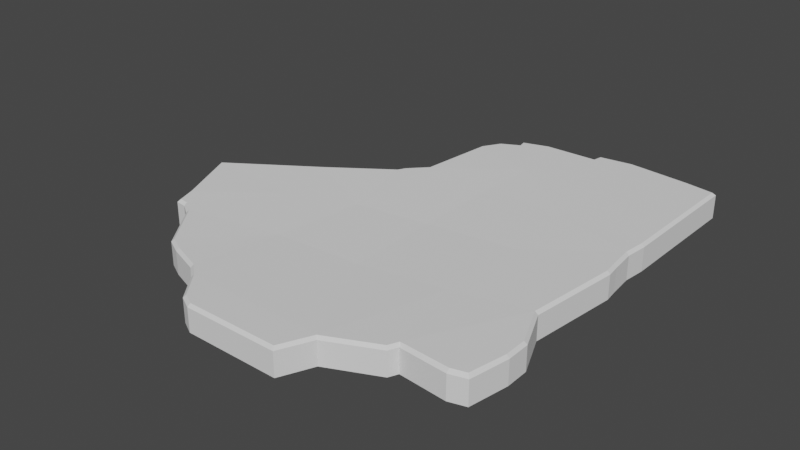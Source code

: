 # Source: FlootDmg02.blend  (saved by Blender 3.1.7; exported with 4.5.12 LTS)
import bpy
from mathutils import Matrix  # noqa: F401  (used for matrix-valued properties, if any)

bpy.ops.wm.read_factory_settings(use_empty=True)
scene = bpy.context.scene
scene.name = 'Scene'

# ---- materials (node trees are filled in below, after node groups)
mat_mi_env_nature_cave_cavefloor = bpy.data.materials.new('MI_ENV_NATURE_Cave_CaveFloor')
mat_mi_env_nature_cave_cavefloor.use_transparent_shadow = False

# ---- material node trees

# ---- world
world_world = bpy.data.worlds.new('World'); scene.world = world_world
world_world.use_nodes = True; world_world.node_tree.nodes.clear()
_N = world_world.node_tree.nodes; _L = world_world.node_tree.links
n0 = _N.new('ShaderNodeOutputWorld'); n0.name = 'World Output'; n0.location = (300, 300)
n1 = _N.new('ShaderNodeBackground'); n1.name = 'Background'; n1.location = (10, 300)
n1.inputs[0].default_value = (0.05088, 0.05088, 0.05088, 1.0)
_L.new(n1.outputs[0], n0.inputs[0])
n0.is_active_output = True
world_world.color = (0.05088, 0.05088, 0.05088)
world_world.use_sun_shadow = False
world_world.sun_shadow_jitter_overblur = 0.0

# ---- meshes
me_sm_env_nature_cave_floor_dmg_02_md_001 = bpy.data.meshes.new('SM_ENV_NATURE_Cave_Floor_Dmg_02.md.001')
me_sm_env_nature_cave_floor_dmg_02_md_001.from_pydata([(2.258, 0.4356, -0.1089), (2.278, 0.2862, 0.159), (2.278, 0.2862, -0.1089), (2.161, -0.7307, -0.1089), (2.258, 0.4356, 0.159), (2.23, 0.7148, -0.1089), (2.161, -0.7307, 0.159), (2.245, 0.2867, 0.1911), (2.23, 0.7148, 0.159), (2.226, 0.4329, 0.1911), (2.352, -1.177, 0.159), (2.352, -1.177, -0.1089), (2.355, -1.44, -0.1089), (2.128, -0.7352, 0.1909), (2.32, -1.184, 0.1911), (2.355, -1.44, 0.159), (2.276, -1.88, 0.159), (2.276, -1.88, -0.1089), (2.323, -1.44, 0.1911), (2.089, -1.932, 0.159), (2.089, -1.932, -0.1089), (2.243, -1.848, 0.1911), (2.086, -1.891, 0.1911), (1.559, -1.881, 0.1567), (1.559, -1.881, -0.1089), (1.513, -1.983, -0.1089), (1.539, -1.847, 0.1879), (1.513, -1.983, 0.157), (1.489, -1.958, 0.1884), (0.9582, -2.233, 0.1542), (0.9582, -2.233, -0.1095), (0.8012, -2.588, -0.1089), (0.9338, -2.209, 0.1851), (1.308, -0.9102, 0.1749), (0.8012, -2.588, 0.1574), (1.329, 0.106, 0.1759), (0.7803, -2.555, 0.1887), (-0.2753, -2.576, 0.1532), (-0.2753, -2.576, -0.1099), (-0.2672, -2.544, 0.1843), (-0.4307, -2.494, 0.1524), (-0.4307, -2.494, -0.1102), (-0.4097, -2.469, 0.1833), (-0.6617, -2.203, 0.1478), (-0.6617, -2.203, -0.114), (-0.6384, -2.181, 0.1788), (-0.8091, -2.081, 0.1444), (-0.8091, -2.081, -0.1156), (-1.166, -1.955, -0.1155), (0.3532, -1.04, 0.1532), (-0.7927, -2.053, 0.175), (0.3402, 0.02001, 0.1532), (-0.6419, -1.097, 0.1532), (-0.5023, -0.09987, 0.1532), (-1.153, -1.925, 0.1752), (-1.166, -1.955, 0.1446), (-1.347, -1.862, -0.1147), (-1.326, -1.837, 0.1764), (-1.347, -1.862, 0.1457), (-1.72, -1.355, -0.1133), (-1.72, -1.355, 0.1479), (-1.855, -1.267, -0.1121), (-1.698, -1.331, 0.1787), (-1.855, -1.267, 0.1508), (-1.976, -1.254, -0.1107), (-1.176, -0.3832, 0.1671), (-1.844, -1.236, 0.1821), (-1.976, -1.254, 0.1535), (-2.043, -1.033, -0.1091), (-1.951, -1.224, 0.185), (-2.043, -1.033, 0.1568), (-2.355, -0.3179, -0.1089), (-2.013, -1.022, 0.1885), (-2.355, -0.3179, 0.159), (-1.427, 0.3392, -0.1156), (-2.315, -0.3291, 0.1911), (-1.401, 0.358, 0.1446), (-0.7334, 0.8306, -0.117), (-1.376, 0.3359, 0.1753), (-0.7334, 0.8306, 0.143), (-0.6837, 0.9106, -0.1162), (-0.7097, 0.8079, 0.1738), (-0.6837, 0.9106, 0.1451), (-0.5948, 0.9953, -0.1143), (-0.6587, 0.8899, 0.1762), (-0.5948, 0.9953, 0.1475), (-0.4931, 1.091, -0.1125), (-0.5729, 0.9719, 0.1785), (-0.4931, 1.091, 0.1502), (-0.3828, 1.92, -0.1089), (-0.4629, 1.075, 0.1816), (-0.3828, 1.92, 0.159), (-0.2564, 2.129, -0.1089), (-0.3519, 1.909, 0.1911), (0.3674, 1.021, 0.1761), (-0.2564, 2.129, 0.159), (-0.06322, 2.229, -0.1089), (-0.2337, 2.104, 0.1911), (-0.06322, 2.229, 0.159), (-0.08497, 2.32, -0.1089), (0.4078, 1.672, 0.1907), (-0.02614, 2.212, 0.1911), (-0.08497, 2.32, 0.159), (-0.04676, 2.298, 0.1911), (0.2285, 2.418, 0.159), (0.2285, 2.418, -0.1089), (0.8106, 2.433, -0.1089), (0.2338, 2.386, 0.1911), (0.8106, 2.433, 0.159), (0.83, 2.532, -0.1089), (0.8372, 2.401, 0.1911), (0.83, 2.532, 0.159), (0.8572, 2.504, 0.1911), (1.225, 2.588, 0.159), (1.225, 2.588, -0.1089), (1.535, 2.56, -0.1089), (1.225, 2.555, 0.1911), (1.541, 2.559, 0.159), (1.928, 2.524, -0.1089), (1.548, 2.357, 0.1911), (1.547, 2.526, 0.1911), (1.928, 2.524, 0.159), (2.272, 2.475, 0.159), (2.272, 2.475, -0.1089), (1.923, 2.492, 0.1911), (2.239, 2.447, 0.1911), (2.27, 2.307, 0.159), (2.27, 2.307, -0.1089), (2.238, 2.311, 0.1911), (2.264, 1.726, 0.159), (2.264, 1.726, -0.1089), (2.232, 1.727, 0.1911), (1.377, 1.7, 0.1911), (2.225, 0.9638, 0.1911), (2.257, 0.9614, 0.159), (2.257, 0.9614, -0.1089), (1.316, 0.9913, 0.1868), (2.198, 0.7156, 0.1911)], [], [(0, 1, 2), (1, 3, 2), (1, 0, 4), (5, 4, 0), (1, 6, 3), (7, 1, 4), (7, 6, 1), (4, 5, 8), (9, 7, 4), (9, 4, 8), (10, 3, 6), (3, 10, 11), (10, 12, 11), (6, 7, 13), (10, 6, 14), (13, 14, 6), (10, 15, 12), (14, 15, 10), (16, 12, 15), (12, 16, 17), (15, 14, 18), (19, 17, 16), (17, 19, 20), (15, 21, 16), (21, 19, 16), (18, 21, 15), (19, 21, 22), (21, 18, 22), (23, 20, 19), (22, 23, 19), (20, 23, 24), (23, 25, 24), (26, 22, 18), (23, 22, 26), (14, 26, 18), (13, 26, 14), (27, 25, 23), (28, 23, 26), (23, 28, 27), (29, 25, 27), (28, 29, 27), (25, 29, 30), (29, 31, 30), (26, 32, 28), (29, 28, 32), (33, 26, 13), (33, 32, 26), (29, 34, 31), (13, 35, 33), (35, 13, 7), (35, 7, 9), (34, 29, 36), (32, 36, 29), (37, 31, 34), (36, 37, 34), (31, 37, 38), (37, 36, 39), (32, 39, 36), (40, 38, 37), (39, 40, 37), (38, 40, 41), (40, 39, 42), (43, 41, 40), (42, 43, 40), (41, 43, 44), (39, 45, 42), (43, 42, 45), (32, 45, 39), (46, 44, 43), (45, 46, 43), (44, 46, 47), (46, 48, 47), (49, 45, 32), (32, 33, 49), (46, 45, 50), (33, 51, 49), (51, 33, 35), (52, 45, 49), (45, 52, 50), (51, 53, 49), (53, 52, 49), (50, 54, 46), (50, 52, 54), (46, 55, 48), (55, 46, 54), (55, 56, 48), (54, 57, 55), (54, 52, 57), (55, 58, 56), (57, 58, 55), (58, 59, 56), (58, 60, 59), (57, 60, 58), (60, 61, 59), (57, 52, 62), (60, 57, 62), (63, 61, 60), (62, 63, 60), (63, 64, 61), (52, 65, 62), (65, 52, 53), (63, 62, 66), (62, 65, 66), (67, 64, 63), (67, 68, 64), (66, 69, 63), (67, 63, 69), (67, 70, 68), (69, 70, 67), (70, 71, 68), (66, 72, 69), (70, 69, 72), (65, 72, 66), (70, 73, 71), (73, 74, 71), (75, 70, 72), (73, 70, 75), (72, 65, 75), (74, 73, 76), (75, 76, 73), (76, 77, 74), (75, 65, 78), (76, 75, 78), (53, 78, 65), (76, 79, 77), (78, 79, 76), (79, 80, 77), (78, 53, 81), (79, 78, 81), (82, 80, 79), (82, 83, 80), (81, 84, 79), (82, 79, 84), (53, 84, 81), (85, 83, 82), (84, 85, 82), (85, 86, 83), (87, 84, 53), (85, 84, 87), (88, 86, 85), (87, 88, 85), (88, 89, 86), (87, 53, 90), (88, 87, 90), (90, 53, 51), (88, 91, 89), (91, 92, 89), (90, 93, 88), (91, 88, 93), (94, 90, 51), (35, 94, 51), (91, 95, 92), (95, 96, 92), (95, 91, 97), (93, 97, 91), (95, 98, 96), (97, 98, 95), (98, 99, 96), (93, 100, 97), (90, 100, 93), (100, 90, 94), (98, 97, 101), (97, 100, 101), (102, 99, 98), (101, 103, 98), (102, 98, 103), (104, 99, 102), (103, 104, 102), (99, 104, 105), (104, 106, 105), (103, 101, 107), (104, 103, 107), (101, 100, 107), (104, 108, 106), (107, 108, 104), (108, 109, 106), (100, 110, 107), (108, 107, 110), (111, 109, 108), (111, 108, 112), (110, 112, 108), (113, 109, 111), (112, 113, 111), (109, 113, 114), (113, 115, 114), (113, 112, 116), (110, 116, 112), (115, 113, 117), (116, 117, 113), (117, 118, 115), (110, 119, 116), (117, 116, 120), (116, 119, 120), (117, 121, 118), (120, 121, 117), (122, 118, 121), (118, 122, 123), (121, 120, 124), (124, 120, 119), (122, 121, 125), (124, 125, 121), (122, 126, 123), (125, 126, 122), (126, 127, 123), (124, 128, 125), (126, 125, 128), (124, 119, 128), (129, 127, 126), (127, 129, 130), (128, 131, 126), (119, 131, 128), (129, 126, 131), (131, 119, 132), (110, 132, 119), (132, 110, 100), (131, 133, 129), (132, 133, 131), (134, 130, 129), (134, 129, 133), (130, 134, 135), (134, 5, 135), (134, 8, 5), (133, 8, 134), (100, 136, 132), (133, 132, 136), (136, 100, 94), (94, 35, 136), (8, 133, 137), (136, 137, 133), (137, 136, 35), (137, 9, 8), (137, 35, 9)])
_uv = me_sm_env_nature_cave_floor_dmg_02_md_001.uv_layers.new(name='UV_SINGLE')
_uv.uv.foreach_set('vector', [-0.2047, -0.4775, -0.2661, -0.4717, -0.2222, -0.5049, -0.2661, -0.4717, -0.3677, -0.6572, -0.2222, -0.5049, -0.2661, -0.4717, -0.2047, -0.4775, -0.2502, -0.4434, -0.1738, -0.4277, -0.2502, -0.4434, -0.2047, -0.4775, -0.2661, -0.4717, -0.4155, -0.627, -0.3677, -0.6572, -0.2771, -0.4629, -0.2661, -0.4717, -0.2502, -0.4434, -0.2771, -0.4629, -0.4155, -0.627, -0.2661, -0.4717, -0.2502, -0.4434, -0.1738, -0.4277, -0.2197, -0.3936, -0.2617, -0.4355, -0.2771, -0.4629, -0.2502, -0.4434, -0.2617, -0.4355, -0.2502, -0.4434, -0.2197, -0.3936, -0.4377, -0.7246, -0.3677, -0.6572, -0.4155, -0.627, -0.3677, -0.6572, -0.4377, -0.7246, -0.3896, -0.752, -0.4377, -0.7246, -0.4316, -0.8057, -0.3896, -0.752, -0.4155, -0.627, -0.2771, -0.4629, -0.428, -0.6191, -0.4377, -0.7246, -0.4155, -0.627, -0.45, -0.7178, -0.428, -0.6191, -0.45, -0.7178, -0.4155, -0.627, -0.4377, -0.7246, -0.4709, -0.7715, -0.4316, -0.8057, -0.45, -0.7178, -0.4709, -0.7715, -0.4377, -0.7246, -0.5459, -0.835, -0.4316, -0.8057, -0.4709, -0.7715, -0.4316, -0.8057, -0.5459, -0.835, -0.5415, -0.876, -0.4709, -0.7715, -0.45, -0.7178, -0.4824, -0.7627, -0.5908, -0.8193, -0.5415, -0.876, -0.5459, -0.835, -0.5415, -0.876, -0.5908, -0.8193, -0.6172, -0.8652, -0.4709, -0.7715, -0.5488, -0.8203, -0.5459, -0.835, -0.5488, -0.8203, -0.5908, -0.8193, -0.5459, -0.835, -0.4824, -0.7627, -0.5488, -0.8203, -0.4709, -0.7715, -0.5908, -0.8193, -0.5488, -0.8203, -0.5825, -0.8057, -0.5488, -0.8203, -0.4824, -0.7627, -0.5825, -0.8057, -0.6782, -0.7402, -0.6172, -0.8652, -0.5908, -0.8193, -0.5825, -0.8057, -0.6782, -0.7402, -0.5908, -0.8193, -0.6172, -0.8652, -0.6782, -0.7402, -0.7012, -0.791, -0.6782, -0.7402, -0.7124, -0.8008, -0.7012, -0.791, -0.6748, -0.7256, -0.5825, -0.8057, -0.4824, -0.7627, -0.6782, -0.7402, -0.5825, -0.8057, -0.6748, -0.7256, -0.45, -0.7178, -0.6748, -0.7256, -0.4824, -0.7627, -0.428, -0.6191, -0.6748, -0.7256, -0.45, -0.7178, -0.6982, -0.75, -0.7124, -0.8008, -0.6782, -0.7402, -0.6978, -0.7373, -0.6782, -0.7402, -0.6748, -0.7256, -0.6782, -0.7402, -0.6978, -0.7373, -0.6982, -0.75, -0.8252, -0.7207, -0.7124, -0.8008, -0.6982, -0.75, -0.6978, -0.7373, -0.8252, -0.7207, -0.6982, -0.75, -0.7124, -0.8008, -0.8252, -0.7207, -0.833, -0.7744, -0.8252, -0.7207, -0.9194, -0.8037, -0.833, -0.7744, -0.6748, -0.7256, -0.8276, -0.7051, -0.6978, -0.7373, -0.8252, -0.7207, -0.6978, -0.7373, -0.8276, -0.7051, -0.5972, -0.5371, -0.6748, -0.7256, -0.428, -0.6191, -0.5972, -0.5371, -0.8276, -0.7051, -0.6748, -0.7256, -0.8252, -0.7207, -0.8999, -0.7559, -0.9194, -0.8037, -0.428, -0.6191, -0.4648, -0.3691, -0.5972, -0.5371, -0.4648, -0.3691, -0.428, -0.6191, -0.2771, -0.4629, -0.4648, -0.3691, -0.2771, -0.4629, -0.2617, -0.4355, -0.8999, -0.7559, -0.8252, -0.7207, -0.8979, -0.7412, -0.8276, -0.7051, -0.8979, -0.7412, -0.8252, -0.7207, -1.097, -0.6064, -0.9194, -0.8037, -0.8999, -0.7559, -0.8979, -0.7412, -1.097, -0.6064, -0.8999, -0.7559, -0.9194, -0.8037, -1.097, -0.6064, -1.132, -0.6416, -1.097, -0.6064, -0.8979, -0.7412, -1.086, -0.5967, -0.8276, -0.7051, -1.086, -0.5967, -0.8979, -0.7412, -1.114, -0.5654, -1.132, -0.6416, -1.097, -0.6064, -1.086, -0.5967, -1.114, -0.5654, -1.097, -0.6064, -1.132, -0.6416, -1.114, -0.5654, -1.16, -0.5898, -1.114, -0.5654, -1.086, -0.5967, -1.102, -0.5635, -1.12, -0.4912, -1.16, -0.5898, -1.114, -0.5654, -1.102, -0.5635, -1.12, -0.4912, -1.114, -0.5654, -1.16, -0.5898, -1.12, -0.4912, -1.172, -0.5098, -1.086, -0.5967, -1.107, -0.4883, -1.102, -0.5635, -1.12, -0.4912, -1.102, -0.5635, -1.107, -0.4883, -0.8276, -0.7051, -1.107, -0.4883, -1.086, -0.5967, -1.132, -0.4521, -1.172, -0.5098, -1.12, -0.4912, -1.107, -0.4883, -1.132, -0.4521, -1.12, -0.4912, -1.172, -0.5098, -1.132, -0.4521, -1.184, -0.4707, -1.132, -0.4521, -1.229, -0.3994, -1.184, -0.4707, -0.7847, -0.4297, -1.107, -0.4883, -0.8276, -0.7051, -0.8276, -0.7051, -0.5972, -0.5371, -0.7847, -0.4297, -1.132, -0.4521, -1.107, -0.4883, -1.119, -0.4473, -0.5972, -0.5371, -0.6533, -0.25, -0.7847, -0.4297, -0.6533, -0.25, -0.5972, -0.5371, -0.4648, -0.3691, -0.9692, -0.3047, -1.107, -0.4883, -0.7847, -0.4297, -1.107, -0.4883, -0.9692, -0.3047, -1.119, -0.4473, -0.6533, -0.25, -0.8213, -0.1562, -0.7847, -0.4297, -0.8213, -0.1562, -0.9692, -0.3047, -0.7847, -0.4297, -1.119, -0.4473, -1.167, -0.373, -1.132, -0.4521, -1.119, -0.4473, -0.9692, -0.3047, -1.167, -0.373, -1.132, -0.4521, -1.179, -0.3799, -1.229, -0.3994, -1.179, -0.3799, -1.132, -0.4521, -1.167, -0.373, -1.179, -0.3799, -1.251, -0.3467, -1.229, -0.3994, -1.167, -0.373, -1.187, -0.334, -1.179, -0.3799, -1.167, -0.373, -0.9692, -0.3047, -1.187, -0.334, -1.179, -0.3799, -1.199, -0.332, -1.251, -0.3467, -1.187, -0.334, -1.199, -0.332, -1.179, -0.3799, -1.199, -0.332, -1.257, -0.2207, -1.251, -0.3467, -1.199, -0.332, -1.202, -0.209, -1.257, -0.2207, -1.187, -0.334, -1.202, -0.209, -1.199, -0.332, -1.202, -0.209, -1.269, -0.1797, -1.257, -0.2207, -1.187, -0.334, -0.9692, -0.3047, -1.188, -0.2051, -1.202, -0.209, -1.187, -0.334, -1.188, -0.2051, -1.214, -0.1719, -1.269, -0.1797, -1.202, -0.209, -1.188, -0.2051, -1.214, -0.1719, -1.202, -0.209, -1.214, -0.1719, -1.281, -0.1455, -1.269, -0.1797, -0.9692, -0.3047, -0.9766, -0.1133, -1.188, -0.2051, -0.9766, -0.1133, -0.9692, -0.3047, -0.8213, -0.1562, -1.214, -0.1719, -1.188, -0.2051, -1.201, -0.168, -1.188, -0.2051, -0.9766, -0.1133, -1.201, -0.168, -1.231, -0.1504, -1.281, -0.1455, -1.214, -0.1719, -1.231, -0.1504, -1.26, -0.07812, -1.281, -0.1455, -1.201, -0.168, -1.218, -0.1484, -1.214, -0.1719, -1.231, -0.1504, -1.214, -0.1719, -1.218, -0.1484, -1.231, -0.1504, -1.212, -0.1025, -1.26, -0.07812, -1.218, -0.1484, -1.212, -0.1025, -1.231, -0.1504, -1.212, -0.1025, -1.171, 0.1025, -1.26, -0.07812, -1.201, -0.168, -1.198, -0.1064, -1.218, -0.1484, -1.212, -0.1025, -1.218, -0.1484, -1.198, -0.1064, -0.9766, -0.1133, -1.198, -0.1064, -1.201, -0.168, -1.212, -0.1025, -1.146, 0.05859, -1.171, 0.1025, -1.146, 0.05859, -0.9404, 0.09961, -1.171, 0.1025, -1.139, 0.04639, -1.212, -0.1025, -1.198, -0.1064, -1.146, 0.05859, -1.212, -0.1025, -1.139, 0.04639, -1.198, -0.1064, -0.9766, -0.1133, -1.139, 0.04639, -0.9404, 0.09961, -1.146, 0.05859, -0.9243, 0.05029, -1.139, 0.04639, -0.9243, 0.05029, -1.146, 0.05859, -0.9243, 0.05029, -0.7744, 0.09521, -0.9404, 0.09961, -1.139, 0.04639, -0.9766, -0.1133, -0.9224, 0.03711, -0.9243, 0.05029, -1.139, 0.04639, -0.9224, 0.03711, -0.8213, -0.1562, -0.9224, 0.03711, -0.9766, -0.1133, -0.9243, 0.05029, -0.7612, 0.04199, -0.7744, 0.09521, -0.9224, 0.03711, -0.7612, 0.04199, -0.9243, 0.05029, -0.7612, 0.04199, -0.7407, 0.09814, -0.7744, 0.09521, -0.9224, 0.03711, -0.8213, -0.1562, -0.7573, 0.02832, -0.7612, 0.04199, -0.9224, 0.03711, -0.7573, 0.02832, -0.7271, 0.04688, -0.7407, 0.09814, -0.7612, 0.04199, -0.7271, 0.04688, -0.7212, 0.09814, -0.7407, 0.09814, -0.7573, 0.02832, -0.7275, 0.03418, -0.7612, 0.04199, -0.7271, 0.04688, -0.7612, 0.04199, -0.7275, 0.03418, -0.8213, -0.1562, -0.7275, 0.03418, -0.7573, 0.02832, -0.6973, 0.04785, -0.7212, 0.09814, -0.7271, 0.04688, -0.7275, 0.03418, -0.6973, 0.04785, -0.7271, 0.04688, -0.6973, 0.04785, -0.6958, 0.09863, -0.7212, 0.09814, -0.6943, 0.03516, -0.7275, 0.03418, -0.8213, -0.1562, -0.6973, 0.04785, -0.7275, 0.03418, -0.6943, 0.03516, -0.6685, 0.04932, -0.6958, 0.09863, -0.6973, 0.04785, -0.6943, 0.03516, -0.6685, 0.04932, -0.6973, 0.04785, -0.6685, 0.04932, -0.564, 0.2207, -0.6958, 0.09863, -0.6943, 0.03516, -0.8213, -0.1562, -0.6611, 0.03711, -0.6685, 0.04932, -0.6943, 0.03516, -0.6611, 0.03711, -0.6611, 0.03711, -0.8213, -0.1562, -0.6533, -0.25, -0.6685, 0.04932, -0.5376, 0.1729, -0.564, 0.2207, -0.5376, 0.1729, -0.5063, 0.2417, -0.564, 0.2207, -0.6611, 0.03711, -0.5303, 0.1611, -0.6685, 0.04932, -0.5376, 0.1729, -0.6685, 0.04932, -0.5303, 0.1611, -0.52, -0.08594, -0.6611, 0.03711, -0.6533, -0.25, -0.4648, -0.3691, -0.52, -0.08594, -0.6533, -0.25, -0.5376, 0.1729, -0.4932, 0.1885, -0.5063, 0.2417, -0.4932, 0.1885, -0.448, 0.2422, -0.5063, 0.2417, -0.4932, 0.1885, -0.5376, 0.1729, -0.4907, 0.1753, -0.5303, 0.1611, -0.4907, 0.1753, -0.5376, 0.1729, -0.4932, 0.1885, -0.4434, 0.1826, -0.448, 0.2422, -0.4907, 0.1753, -0.4434, 0.1826, -0.4932, 0.1885, -0.4434, 0.1826, -0.4216, 0.2485, -0.448, 0.2422, -0.5303, 0.1611, -0.4292, 0.01758, -0.4907, 0.1753, -0.6611, 0.03711, -0.4292, 0.01758, -0.5303, 0.1611, -0.4292, 0.01758, -0.6611, 0.03711, -0.52, -0.08594, -0.4434, 0.1826, -0.4907, 0.1753, -0.438, 0.1665, -0.4907, 0.1753, -0.4292, 0.01758, -0.438, 0.1665, -0.4324, 0.1982, -0.4216, 0.2485, -0.4434, 0.1826, -0.438, 0.1665, -0.4302, 0.1836, -0.4434, 0.1826, -0.4324, 0.1982, -0.4434, 0.1826, -0.4302, 0.1836, -0.3635, 0.1729, -0.4216, 0.2485, -0.4324, 0.1982, -0.4302, 0.1836, -0.3635, 0.1729, -0.4324, 0.1982, -0.4216, 0.2485, -0.3635, 0.1729, -0.3428, 0.2227, -0.3635, 0.1729, -0.2346, 0.1514, -0.3428, 0.2227, -0.4302, 0.1836, -0.438, 0.1665, -0.3694, 0.1606, -0.3635, 0.1729, -0.4302, 0.1836, -0.3694, 0.1606, -0.438, 0.1665, -0.4292, 0.01758, -0.3694, 0.1606, -0.3635, 0.1729, -0.2573, 0.09717, -0.2346, 0.1514, -0.3694, 0.1606, -0.2573, 0.09717, -0.3635, 0.1729, -0.2573, 0.09717, -0.2139, 0.1553, -0.2346, 0.1514, -0.4292, 0.01758, -0.2593, 0.08154, -0.3694, 0.1606, -0.2573, 0.09717, -0.3694, 0.1606, -0.2593, 0.08154, -0.241, 0.1094, -0.2139, 0.1553, -0.2573, 0.09717, -0.241, 0.1094, -0.2573, 0.09717, -0.2428, 0.09619, -0.2593, 0.08154, -0.2428, 0.09619, -0.2573, 0.09717, -0.163, 0.06592, -0.2139, 0.1553, -0.241, 0.1094, -0.2428, 0.09619, -0.163, 0.06592, -0.241, 0.1094, -0.2139, 0.1553, -0.163, 0.06592, -0.1304, 0.1104, -0.163, 0.06592, -0.07257, 0.06055, -0.1304, 0.1104, -0.163, 0.06592, -0.2428, 0.09619, -0.1708, 0.05518, -0.2593, 0.08154, -0.1708, 0.05518, -0.2428, 0.09619, -0.07257, 0.06055, -0.163, 0.06592, -0.1094, 0.01807, -0.1708, 0.05518, -0.1094, 0.01807, -0.163, 0.06592, -0.1094, 0.01807, -0.0005794, -0.01074, -0.07257, 0.06055, -0.2593, 0.08154, -0.1383, -0.02148, -0.1708, 0.05518, -0.1094, 0.01807, -0.1708, 0.05518, -0.1171, 0.006836, -0.1708, 0.05518, -0.1383, -0.02148, -0.1171, 0.006836, -0.1094, 0.01807, -0.04395, -0.04102, -0.0005794, -0.01074, -0.1171, 0.006836, -0.04395, -0.04102, -0.1094, 0.01807, 0.01148, -0.1006, -0.0005794, -0.01074, -0.04395, -0.04102, -0.0005794, -0.01074, 0.01148, -0.1006, 0.05798, -0.09961, -0.04395, -0.04102, -0.1171, 0.006836, -0.05411, -0.0498, -0.05411, -0.0498, -0.1171, 0.006836, -0.1383, -0.02148, 0.01148, -0.1006, -0.04395, -0.04102, -0.003487, -0.09961, -0.05411, -0.0498, -0.003487, -0.09961, -0.04395, -0.04102, 0.01148, -0.1006, -0.01019, -0.1289, 0.05798, -0.09961, -0.003487, -0.09961, -0.01019, -0.1289, 0.01148, -0.1006, -0.01019, -0.1289, 0.03683, -0.1426, 0.05798, -0.09961, -0.05411, -0.0498, -0.02109, -0.1221, -0.003487, -0.09961, -0.01019, -0.1289, -0.003487, -0.09961, -0.02109, -0.1221, -0.05411, -0.0498, -0.1383, -0.02148, -0.02109, -0.1221, -0.08514, -0.2275, 0.03683, -0.1426, -0.01019, -0.1289, 0.03683, -0.1426, -0.08514, -0.2275, -0.03906, -0.2549, -0.02109, -0.1221, -0.09637, -0.2197, -0.01019, -0.1289, -0.1383, -0.02148, -0.09637, -0.2197, -0.02109, -0.1221, -0.08514, -0.2275, -0.01019, -0.1289, -0.09637, -0.2197, -0.09637, -0.2197, -0.1383, -0.02148, -0.2527, -0.1084, -0.2593, 0.08154, -0.2527, -0.1084, -0.1383, -0.02148, -0.2527, -0.1084, -0.2593, 0.08154, -0.4292, 0.01758, -0.09637, -0.2197, -0.1947, -0.3467, -0.08514, -0.2275, -0.2527, -0.1084, -0.1947, -0.3467, -0.09637, -0.2197, -0.1842, -0.3555, -0.03906, -0.2549, -0.08514, -0.2275, -0.1842, -0.3555, -0.08514, -0.2275, -0.1947, -0.3467, -0.03906, -0.2549, -0.1842, -0.3555, -0.1396, -0.3896, -0.1842, -0.3555, -0.1738, -0.4277, -0.1396, -0.3896, -0.1842, -0.3555, -0.2197, -0.3936, -0.1738, -0.4277, -0.1947, -0.3467, -0.2197, -0.3936, -0.1842, -0.3555, -0.4292, 0.01758, -0.3542, -0.2197, -0.2527, -0.1084, -0.1947, -0.3467, -0.2527, -0.1084, -0.3542, -0.2197, -0.3542, -0.2197, -0.4292, 0.01758, -0.52, -0.08594, -0.52, -0.08594, -0.4648, -0.3691, -0.3542, -0.2197, -0.2197, -0.3936, -0.1947, -0.3467, -0.231, -0.3848, -0.3542, -0.2197, -0.231, -0.3848, -0.1947, -0.3467, -0.231, -0.3848, -0.3542, -0.2197, -0.4648, -0.3691, -0.231, -0.3848, -0.2617, -0.4355, -0.2197, -0.3936, -0.231, -0.3848, -0.4648, -0.3691, -0.2617, -0.4355])
_uv.active_render = True
_uv = me_sm_env_nature_cave_floor_dmg_02_md_001.uv_layers.new(name='EXTRAUVS0')
_uv.uv.foreach_set('vector', [0.301, 0.2061, 0.3057, 0.25, 0.2812, 0.2183, 0.3057, 0.25, 0.1715, 0.3237, 0.2812, 0.2183, 0.3057, 0.25, 0.301, 0.2061, 0.3257, 0.2388, 0.3369, 0.1836, 0.3257, 0.2388, 0.301, 0.2061, 0.3057, 0.25, 0.1932, 0.3584, 0.1715, 0.3237, 0.3118, 0.2583, 0.3057, 0.25, 0.3257, 0.2388, 0.3118, 0.2583, 0.1932, 0.3584, 0.3057, 0.25, 0.3257, 0.2388, 0.3369, 0.1836, 0.3621, 0.2168, 0.3313, 0.2471, 0.3118, 0.2583, 0.3257, 0.2388, 0.3313, 0.2471, 0.3257, 0.2388, 0.3621, 0.2168, 0.1227, 0.3745, 0.1715, 0.3237, 0.1932, 0.3584, 0.1715, 0.3237, 0.1227, 0.3745, 0.1025, 0.3394, 0.1227, 0.3745, 0.0636, 0.3701, 0.1025, 0.3394, 0.1932, 0.3584, 0.3118, 0.2583, 0.1991, 0.3672, 0.1227, 0.3745, 0.1932, 0.3584, 0.1271, 0.3833, 0.1991, 0.3672, 0.1271, 0.3833, 0.1932, 0.3584, 0.1227, 0.3745, 0.08875, 0.3984, 0.0636, 0.3701, 0.1271, 0.3833, 0.08875, 0.3984, 0.1227, 0.3745, 0.04251, 0.4526, 0.0636, 0.3701, 0.08875, 0.3984, 0.0636, 0.3701, 0.04251, 0.4526, 0.01301, 0.4497, 0.08875, 0.3984, 0.1271, 0.3833, 0.09503, 0.4067, 0.05405, 0.4854, 0.01301, 0.4497, 0.04251, 0.4526, 0.01301, 0.4497, 0.05405, 0.4854, 0.02074, 0.5044, 0.08875, 0.3984, 0.05344, 0.4551, 0.04251, 0.4526, 0.05344, 0.4551, 0.05405, 0.4854, 0.04251, 0.4526, 0.09503, 0.4067, 0.05344, 0.4551, 0.08875, 0.3984, 0.05405, 0.4854, 0.05344, 0.4551, 0.0636, 0.479, 0.05344, 0.4551, 0.09503, 0.4067, 0.0636, 0.479, 0.111, 0.5483, 0.02074, 0.5044, 0.05405, 0.4854, 0.0636, 0.479, 0.111, 0.5483, 0.05405, 0.4854, 0.02074, 0.5044, 0.111, 0.5483, 0.07428, 0.5649, 0.111, 0.5483, 0.06732, 0.573, 0.07428, 0.5649, 0.1216, 0.5457, 0.0636, 0.479, 0.09503, 0.4067, 0.111, 0.5483, 0.0636, 0.479, 0.1216, 0.5457, 0.1271, 0.3833, 0.1216, 0.5457, 0.09503, 0.4067, 0.1991, 0.3672, 0.1216, 0.5457, 0.1271, 0.3833, 0.1044, 0.563, 0.06732, 0.573, 0.111, 0.5483, 0.1135, 0.5625, 0.111, 0.5483, 0.1216, 0.5457, 0.111, 0.5483, 0.1135, 0.5625, 0.1044, 0.563, 0.1254, 0.6545, 0.06732, 0.573, 0.1044, 0.563, 0.1135, 0.5625, 0.1254, 0.6545, 0.1044, 0.563, 0.06732, 0.573, 0.1254, 0.6545, 0.08655, 0.6604, 0.1254, 0.6545, 0.06537, 0.7227, 0.08655, 0.6604, 0.1216, 0.5457, 0.1362, 0.6565, 0.1135, 0.5625, 0.1254, 0.6545, 0.1135, 0.5625, 0.1362, 0.6565, 0.2578, 0.4897, 0.1216, 0.5457, 0.1991, 0.3672, 0.2578, 0.4897, 0.1362, 0.6565, 0.1216, 0.5457, 0.1254, 0.6545, 0.09998, 0.7087, 0.06537, 0.7227, 0.1991, 0.3672, 0.3792, 0.394, 0.2578, 0.4897, 0.3792, 0.394, 0.1991, 0.3672, 0.3118, 0.2583, 0.3792, 0.394, 0.3118, 0.2583, 0.3313, 0.2471, 0.09998, 0.7087, 0.1254, 0.6545, 0.1106, 0.7073, 0.1362, 0.6565, 0.1106, 0.7073, 0.1254, 0.6545, 0.2078, 0.8507, 0.06537, 0.7227, 0.09998, 0.7087, 0.1106, 0.7073, 0.2078, 0.8507, 0.09998, 0.7087, 0.06537, 0.7227, 0.2078, 0.8507, 0.1824, 0.8765, 0.2078, 0.8507, 0.1106, 0.7073, 0.2148, 0.8429, 0.1362, 0.6565, 0.2148, 0.8429, 0.1106, 0.7073, 0.2373, 0.8638, 0.1824, 0.8765, 0.2078, 0.8507, 0.2148, 0.8429, 0.2373, 0.8638, 0.2078, 0.8507, 0.1824, 0.8765, 0.2373, 0.8638, 0.22, 0.8972, 0.2373, 0.8638, 0.2148, 0.8429, 0.239, 0.8545, 0.291, 0.8679, 0.22, 0.8972, 0.2373, 0.8638, 0.239, 0.8545, 0.291, 0.8679, 0.2373, 0.8638, 0.22, 0.8972, 0.291, 0.8679, 0.2776, 0.9053, 0.2148, 0.8429, 0.2932, 0.8585, 0.239, 0.8545, 0.291, 0.8679, 0.239, 0.8545, 0.2932, 0.8585, 0.1362, 0.6565, 0.2932, 0.8585, 0.2148, 0.8429, 0.3196, 0.8762, 0.2776, 0.9053, 0.291, 0.8679, 0.2932, 0.8585, 0.3196, 0.8762, 0.291, 0.8679, 0.2776, 0.9053, 0.3196, 0.8762, 0.3057, 0.9137, 0.3196, 0.8762, 0.3574, 0.947, 0.3057, 0.9137, 0.3354, 0.6252, 0.2932, 0.8585, 0.1362, 0.6565, 0.1362, 0.6565, 0.2578, 0.4897, 0.3354, 0.6252, 0.3196, 0.8762, 0.2932, 0.8585, 0.3232, 0.8671, 0.2578, 0.4897, 0.4653, 0.5303, 0.3354, 0.6252, 0.4653, 0.5303, 0.2578, 0.4897, 0.3792, 0.394, 0.426, 0.7588, 0.2932, 0.8585, 0.3354, 0.6252, 0.2932, 0.8585, 0.426, 0.7588, 0.3232, 0.8671, 0.4653, 0.5303, 0.5332, 0.6516, 0.3354, 0.6252, 0.5332, 0.6516, 0.426, 0.7588, 0.3354, 0.6252, 0.3232, 0.8671, 0.3765, 0.9017, 0.3196, 0.8762, 0.3232, 0.8671, 0.426, 0.7588, 0.3765, 0.9017, 0.3196, 0.8762, 0.3713, 0.9101, 0.3574, 0.947, 0.3713, 0.9101, 0.3196, 0.8762, 0.3765, 0.9017, 0.3713, 0.9101, 0.396, 0.9624, 0.3574, 0.947, 0.3765, 0.9017, 0.405, 0.9156, 0.3713, 0.9101, 0.3765, 0.9017, 0.426, 0.7588, 0.405, 0.9156, 0.3713, 0.9101, 0.4067, 0.9248, 0.396, 0.9624, 0.405, 0.9156, 0.4067, 0.9248, 0.3713, 0.9101, 0.4067, 0.9248, 0.4868, 0.9667, 0.396, 0.9624, 0.4067, 0.9248, 0.4956, 0.927, 0.4868, 0.9667, 0.405, 0.9156, 0.4956, 0.927, 0.4067, 0.9248, 0.4956, 0.927, 0.5166, 0.975, 0.4868, 0.9667, 0.405, 0.9156, 0.426, 0.7588, 0.4983, 0.9172, 0.4956, 0.927, 0.405, 0.9156, 0.4983, 0.9172, 0.522, 0.9354, 0.5166, 0.975, 0.4956, 0.927, 0.4983, 0.9172, 0.522, 0.9354, 0.4956, 0.927, 0.522, 0.9354, 0.541, 0.9845, 0.5166, 0.975, 0.426, 0.7588, 0.5645, 0.7639, 0.4983, 0.9172, 0.5645, 0.7639, 0.426, 0.7588, 0.5332, 0.6516, 0.522, 0.9354, 0.4983, 0.9172, 0.5254, 0.9266, 0.4983, 0.9172, 0.5645, 0.7639, 0.5254, 0.9266, 0.5381, 0.9483, 0.541, 0.9845, 0.522, 0.9354, 0.5381, 0.9483, 0.5898, 0.969, 0.541, 0.9845, 0.5254, 0.9266, 0.5391, 0.9385, 0.522, 0.9354, 0.5381, 0.9483, 0.522, 0.9354, 0.5391, 0.9385, 0.5381, 0.9483, 0.5718, 0.9346, 0.5898, 0.969, 0.5391, 0.9385, 0.5718, 0.9346, 0.5381, 0.9483, 0.5718, 0.9346, 0.7207, 0.9044, 0.5898, 0.969, 0.5254, 0.9266, 0.5693, 0.9247, 0.5391, 0.9385, 0.5718, 0.9346, 0.5391, 0.9385, 0.5693, 0.9247, 0.5645, 0.7639, 0.5693, 0.9247, 0.5254, 0.9266, 0.5718, 0.9346, 0.689, 0.886, 0.7207, 0.9044, 0.689, 0.886, 0.7188, 0.7378, 0.7207, 0.9044, 0.6802, 0.8816, 0.5718, 0.9346, 0.5693, 0.9247, 0.689, 0.886, 0.5718, 0.9346, 0.6802, 0.8816, 0.5693, 0.9247, 0.5645, 0.7639, 0.6802, 0.8816, 0.7188, 0.7378, 0.689, 0.886, 0.6831, 0.7263, 0.6802, 0.8816, 0.6831, 0.7263, 0.689, 0.886, 0.6831, 0.7263, 0.7153, 0.6177, 0.7188, 0.7378, 0.6802, 0.8816, 0.5645, 0.7639, 0.6733, 0.7249, 0.6831, 0.7263, 0.6802, 0.8816, 0.6733, 0.7249, 0.5332, 0.6516, 0.6733, 0.7249, 0.5645, 0.7639, 0.6831, 0.7263, 0.6768, 0.6082, 0.7153, 0.6177, 0.6733, 0.7249, 0.6768, 0.6082, 0.6831, 0.7263, 0.6768, 0.6082, 0.7173, 0.5935, 0.7153, 0.6177, 0.6733, 0.7249, 0.5332, 0.6516, 0.667, 0.6057, 0.6768, 0.6082, 0.6733, 0.7249, 0.667, 0.6057, 0.6802, 0.5835, 0.7173, 0.5935, 0.6768, 0.6082, 0.6802, 0.5835, 0.7173, 0.5793, 0.7173, 0.5935, 0.667, 0.6057, 0.6714, 0.584, 0.6768, 0.6082, 0.6802, 0.5835, 0.6768, 0.6082, 0.6714, 0.584, 0.5332, 0.6516, 0.6714, 0.584, 0.667, 0.6057, 0.6812, 0.562, 0.7173, 0.5793, 0.6802, 0.5835, 0.6714, 0.584, 0.6812, 0.562, 0.6802, 0.5835, 0.6812, 0.562, 0.7178, 0.561, 0.7173, 0.5793, 0.6719, 0.5601, 0.6714, 0.584, 0.5332, 0.6516, 0.6812, 0.562, 0.6714, 0.584, 0.6719, 0.5601, 0.6821, 0.5413, 0.7178, 0.561, 0.6812, 0.562, 0.6719, 0.5601, 0.6821, 0.5413, 0.6812, 0.562, 0.6821, 0.5413, 0.8062, 0.4658, 0.7178, 0.561, 0.6719, 0.5601, 0.5332, 0.6516, 0.6733, 0.5359, 0.6821, 0.5413, 0.6719, 0.5601, 0.6733, 0.5359, 0.6733, 0.5359, 0.5332, 0.6516, 0.4653, 0.5303, 0.6821, 0.5413, 0.7715, 0.4468, 0.8062, 0.4658, 0.7715, 0.4468, 0.8213, 0.4243, 0.8062, 0.4658, 0.6733, 0.5359, 0.7632, 0.4414, 0.6821, 0.5413, 0.7715, 0.4468, 0.6821, 0.5413, 0.7632, 0.4414, 0.584, 0.4341, 0.6733, 0.5359, 0.4653, 0.5303, 0.3792, 0.394, 0.584, 0.4341, 0.4653, 0.5303, 0.7715, 0.4468, 0.7827, 0.4146, 0.8213, 0.4243, 0.7827, 0.4146, 0.8218, 0.3818, 0.8213, 0.4243, 0.7827, 0.4146, 0.7715, 0.4468, 0.7734, 0.4126, 0.7632, 0.4414, 0.7734, 0.4126, 0.7715, 0.4468, 0.7827, 0.4146, 0.7783, 0.3784, 0.8218, 0.3818, 0.7734, 0.4126, 0.7783, 0.3784, 0.7827, 0.4146, 0.7783, 0.3784, 0.8262, 0.3628, 0.8218, 0.3818, 0.7632, 0.4414, 0.6592, 0.3682, 0.7734, 0.4126, 0.6733, 0.5359, 0.6592, 0.3682, 0.7632, 0.4414, 0.6592, 0.3682, 0.6733, 0.5359, 0.584, 0.4341, 0.7783, 0.3784, 0.7734, 0.4126, 0.7671, 0.3745, 0.7734, 0.4126, 0.6592, 0.3682, 0.7671, 0.3745, 0.79, 0.3706, 0.8262, 0.3628, 0.7783, 0.3784, 0.7671, 0.3745, 0.7793, 0.3691, 0.7783, 0.3784, 0.79, 0.3706, 0.7783, 0.3784, 0.7793, 0.3691, 0.7715, 0.3208, 0.8262, 0.3628, 0.79, 0.3706, 0.7793, 0.3691, 0.7715, 0.3208, 0.79, 0.3706, 0.8262, 0.3628, 0.7715, 0.3208, 0.8076, 0.3057, 0.7715, 0.3208, 0.7559, 0.2275, 0.8076, 0.3057, 0.7793, 0.3691, 0.7671, 0.3745, 0.7627, 0.3252, 0.7715, 0.3208, 0.7793, 0.3691, 0.7627, 0.3252, 0.7671, 0.3745, 0.6592, 0.3682, 0.7627, 0.3252, 0.7715, 0.3208, 0.7168, 0.2437, 0.7559, 0.2275, 0.7627, 0.3252, 0.7168, 0.2437, 0.7715, 0.3208, 0.7168, 0.2437, 0.7588, 0.2124, 0.7559, 0.2275, 0.6592, 0.3682, 0.7056, 0.2451, 0.7627, 0.3252, 0.7168, 0.2437, 0.7627, 0.3252, 0.7056, 0.2451, 0.7256, 0.2319, 0.7588, 0.2124, 0.7168, 0.2437, 0.7256, 0.2319, 0.7168, 0.2437, 0.7158, 0.2334, 0.7056, 0.2451, 0.7158, 0.2334, 0.7168, 0.2437, 0.6943, 0.1758, 0.7588, 0.2124, 0.7256, 0.2319, 0.7158, 0.2334, 0.6943, 0.1758, 0.7256, 0.2319, 0.7588, 0.2124, 0.6943, 0.1758, 0.7266, 0.1519, 0.6943, 0.1758, 0.6904, 0.1104, 0.7266, 0.1519, 0.6943, 0.1758, 0.7158, 0.2334, 0.6865, 0.1812, 0.7056, 0.2451, 0.6865, 0.1812, 0.7158, 0.2334, 0.6904, 0.1104, 0.6943, 0.1758, 0.6597, 0.1367, 0.6865, 0.1812, 0.6597, 0.1367, 0.6943, 0.1758, 0.6597, 0.1367, 0.6387, 0.05811, 0.6904, 0.1104, 0.7056, 0.2451, 0.6309, 0.1577, 0.6865, 0.1812, 0.6597, 0.1367, 0.6865, 0.1812, 0.6514, 0.1426, 0.6865, 0.1812, 0.6309, 0.1577, 0.6514, 0.1426, 0.6597, 0.1367, 0.6167, 0.08936, 0.6387, 0.05811, 0.6514, 0.1426, 0.6167, 0.08936, 0.6597, 0.1367, 0.5737, 0.04932, 0.6387, 0.05811, 0.6167, 0.08936, 0.6387, 0.05811, 0.5737, 0.04932, 0.5742, 0.01562, 0.6167, 0.08936, 0.6514, 0.1426, 0.6104, 0.09668, 0.6104, 0.09668, 0.6514, 0.1426, 0.6309, 0.1577, 0.5737, 0.04932, 0.6167, 0.08936, 0.5742, 0.06006, 0.6104, 0.09668, 0.5742, 0.06006, 0.6167, 0.08936, 0.5737, 0.04932, 0.5532, 0.06494, 0.5742, 0.01562, 0.5742, 0.06006, 0.5532, 0.06494, 0.5737, 0.04932, 0.5532, 0.06494, 0.543, 0.03125, 0.5742, 0.01562, 0.6104, 0.09668, 0.5576, 0.07275, 0.5742, 0.06006, 0.5532, 0.06494, 0.5742, 0.06006, 0.5576, 0.07275, 0.6104, 0.09668, 0.6309, 0.1577, 0.5576, 0.07275, 0.4817, 0.1191, 0.543, 0.03125, 0.5532, 0.06494, 0.543, 0.03125, 0.4817, 0.1191, 0.4624, 0.08594, 0.5576, 0.07275, 0.4875, 0.1274, 0.5532, 0.06494, 0.6309, 0.1577, 0.4875, 0.1274, 0.5576, 0.07275, 0.4817, 0.1191, 0.5532, 0.06494, 0.4875, 0.1274, 0.4875, 0.1274, 0.6309, 0.1577, 0.5679, 0.2407, 0.7056, 0.2451, 0.5679, 0.2407, 0.6309, 0.1577, 0.5679, 0.2407, 0.7056, 0.2451, 0.6592, 0.3682, 0.4875, 0.1274, 0.3958, 0.1987, 0.4817, 0.1191, 0.5679, 0.2407, 0.3958, 0.1987, 0.4875, 0.1274, 0.3892, 0.1909, 0.4624, 0.08594, 0.4817, 0.1191, 0.3892, 0.1909, 0.4817, 0.1191, 0.3958, 0.1987, 0.4624, 0.08594, 0.3892, 0.1909, 0.3645, 0.1587, 0.3892, 0.1909, 0.3369, 0.1836, 0.3645, 0.1587, 0.3892, 0.1909, 0.3621, 0.2168, 0.3369, 0.1836, 0.3958, 0.1987, 0.3621, 0.2168, 0.3892, 0.1909, 0.6592, 0.3682, 0.4878, 0.314, 0.5679, 0.2407, 0.3958, 0.1987, 0.5679, 0.2407, 0.4878, 0.314, 0.4878, 0.314, 0.6592, 0.3682, 0.584, 0.4341, 0.584, 0.4341, 0.3792, 0.394, 0.4878, 0.314, 0.3621, 0.2168, 0.3958, 0.1987, 0.3684, 0.2246, 0.4878, 0.314, 0.3684, 0.2246, 0.3958, 0.1987, 0.3684, 0.2246, 0.4878, 0.314, 0.3792, 0.394, 0.3684, 0.2246, 0.3313, 0.2471, 0.3621, 0.2168, 0.3684, 0.2246, 0.3792, 0.394, 0.3313, 0.2471])
_ca = me_sm_env_nature_cave_floor_dmg_02_md_001.color_attributes.new('PSKVTXCOL_0', 'BYTE_COLOR', 'CORNER')
_ca.data.foreach_set('color', [1.0, 0.0, 0.0, 1.0, 1.0, 0.0, 0.0, 1.0, 1.0, 0.0, 0.0, 1.0, 1.0, 0.0, 0.0, 1.0, 1.0, 0.0, 0.0, 1.0, 1.0, 0.0, 0.0, 1.0, 1.0, 0.0, 0.0, 1.0, 1.0, 0.0, 0.0, 1.0, 1.0, 0.0, 0.0, 1.0, 1.0, 0.0, 0.0, 1.0, 1.0, 0.0, 0.0, 1.0, 1.0, 0.0, 0.0, 1.0, 1.0, 0.0, 0.0, 1.0, 1.0, 0.0, 0.0, 1.0, 1.0, 0.0, 0.0, 1.0, 1.0, 0.0, 0.0, 1.0, 1.0, 0.0, 0.0, 1.0, 1.0, 0.0, 0.0, 1.0, 1.0, 0.0, 0.0, 1.0, 1.0, 0.0, 0.0, 1.0, 1.0, 0.0, 0.0, 1.0, 1.0, 0.0, 0.0, 1.0, 1.0, 0.0, 0.0, 1.0, 1.0, 0.0, 0.0, 1.0, 1.0, 0.0, 0.0, 1.0, 1.0, 0.0, 0.0, 1.0, 1.0, 0.0, 0.0, 1.0, 1.0, 0.0, 0.0, 1.0, 1.0, 0.0, 0.0, 1.0, 1.0, 0.0, 0.0, 1.0, 1.0, 0.0, 0.0, 1.0, 1.0, 0.0, 0.0, 1.0, 1.0, 0.0, 0.0, 1.0, 1.0, 0.0, 0.0, 1.0, 1.0, 0.0, 0.0, 1.0, 1.0, 0.0, 0.0, 1.0, 1.0, 0.0, 0.0, 1.0, 1.0, 0.0, 0.0, 1.0, 1.0, 0.0, 0.0, 1.0, 1.0, 0.0, 0.0, 1.0, 1.0, 0.0, 0.0, 1.0, 1.0, 0.0, 0.0, 1.0, 1.0, 0.0, 0.0, 1.0, 1.0, 0.0, 0.0, 1.0, 1.0, 0.0, 0.0, 1.0, 1.0, 0.0, 0.0, 1.0, 1.0, 0.0, 0.0, 1.0, 1.0, 0.0, 0.0, 1.0, 1.0, 0.0, 0.0, 1.0, 1.0, 0.0, 0.0, 1.0, 1.0, 0.0, 0.0, 1.0, 1.0, 0.0, 0.0, 1.0, 1.0, 0.0, 0.0, 1.0, 1.0, 0.0, 0.0, 1.0, 1.0, 0.0, 0.0, 1.0, 1.0, 0.0, 0.0, 1.0, 1.0, 0.0, 0.0, 1.0, 1.0, 0.0, 0.0, 1.0, 1.0, 0.0, 0.0, 1.0, 1.0, 0.0, 0.0, 1.0, 1.0, 0.0, 0.0, 1.0, 1.0, 0.0, 0.0, 1.0, 1.0, 0.0, 0.0, 1.0, 1.0, 0.0, 0.0, 1.0, 1.0, 0.0, 0.0, 1.0, 1.0, 0.0, 0.0, 1.0, 1.0, 0.0, 0.0, 1.0, 1.0, 0.0, 0.0, 1.0, 1.0, 0.0, 0.0, 1.0, 1.0, 0.0, 0.0, 1.0, 1.0, 0.0, 0.0, 1.0, 1.0, 0.0, 0.0, 1.0, 1.0, 0.0, 0.0, 1.0, 1.0, 0.0, 0.0, 1.0, 1.0, 0.0, 0.0, 1.0, 1.0, 0.0, 0.0, 1.0, 1.0, 0.0, 0.0, 1.0, 1.0, 0.0, 0.0, 1.0, 1.0, 0.0, 0.0, 1.0, 1.0, 0.0, 0.0, 1.0, 1.0, 0.0, 0.0, 1.0, 1.0, 0.0, 0.0, 1.0, 1.0, 0.0, 0.0, 1.0, 1.0, 0.0, 0.0, 1.0, 1.0, 0.0, 0.0, 1.0, 1.0, 0.0, 0.0, 1.0, 1.0, 0.0, 0.0, 1.0, 1.0, 0.0, 0.0, 1.0, 1.0, 0.0, 0.0, 1.0, 1.0, 0.0, 0.0, 1.0, 1.0, 0.0, 0.0, 1.0, 1.0, 0.0, 0.0, 1.0, 1.0, 0.0, 0.0, 1.0, 1.0, 0.0, 0.0, 1.0, 1.0, 0.0, 0.0, 1.0, 1.0, 0.0, 0.0, 1.0, 1.0, 0.0, 0.0, 1.0, 1.0, 0.0, 0.0, 1.0, 1.0, 0.0, 0.0, 1.0, 1.0, 0.0, 0.0, 1.0, 1.0, 0.0, 0.0, 1.0, 1.0, 0.0, 0.0, 1.0, 1.0, 0.0, 0.0, 1.0, 1.0, 0.0, 0.0, 1.0, 1.0, 0.0, 0.0, 1.0, 1.0, 0.0, 0.0, 1.0, 1.0, 0.0, 0.0, 1.0, 1.0, 0.0, 0.0, 1.0, 1.0, 0.0, 0.0, 1.0, 1.0, 0.0, 0.0, 1.0, 1.0, 0.0, 0.0, 1.0, 1.0, 0.0, 0.0, 1.0, 1.0, 0.0, 0.0, 1.0, 1.0, 0.0, 0.0, 1.0, 1.0, 0.0, 0.0, 1.0, 1.0, 0.0, 0.0, 1.0, 1.0, 0.0, 0.0, 1.0, 1.0, 0.0, 0.0, 1.0, 1.0, 0.0, 0.0, 1.0, 1.0, 0.0, 0.0, 1.0, 1.0, 0.0, 0.0, 1.0, 1.0, 0.0, 0.0, 1.0, 1.0, 0.0, 0.0, 1.0, 1.0, 0.0, 0.0, 1.0, 1.0, 0.0, 0.0, 1.0, 1.0, 0.0, 0.0, 1.0, 1.0, 0.0, 0.0, 1.0, 1.0, 0.0, 0.0, 1.0, 1.0, 0.0, 0.0, 1.0, 1.0, 0.0, 0.0, 1.0, 1.0, 0.0, 0.0, 1.0, 1.0, 0.0, 0.0, 1.0, 1.0, 0.0, 0.0, 1.0, 1.0, 0.0, 0.0, 1.0, 1.0, 0.0, 0.0, 1.0, 1.0, 0.0, 0.0, 1.0, 1.0, 0.0, 0.0, 1.0, 1.0, 0.0, 0.0, 1.0, 1.0, 0.0, 0.0, 1.0, 1.0, 0.0, 0.0, 1.0, 1.0, 0.0, 0.0, 1.0, 1.0, 0.0, 0.0, 1.0, 1.0, 0.0, 0.0, 1.0, 1.0, 0.0, 0.0, 1.0, 1.0, 0.0, 0.0, 1.0, 1.0, 0.0, 0.0, 1.0, 1.0, 0.0, 0.0, 1.0, 1.0, 0.0, 0.0, 1.0, 1.0, 0.0, 0.0, 1.0, 1.0, 0.0, 0.0, 1.0, 1.0, 0.0, 0.0, 1.0, 1.0, 0.0, 0.0, 1.0, 1.0, 0.0, 0.0, 1.0, 1.0, 0.0, 0.0, 1.0, 1.0, 0.0, 0.0, 1.0, 1.0, 0.0, 0.0, 1.0, 1.0, 0.0, 0.0, 1.0, 1.0, 0.0, 0.0, 1.0, 1.0, 0.0, 0.0, 1.0, 1.0, 0.0, 0.0, 1.0, 1.0, 0.0, 0.0, 1.0, 1.0, 0.0, 0.0, 1.0, 1.0, 0.0, 0.0, 1.0, 1.0, 0.0, 0.0, 1.0, 1.0, 0.0, 0.0, 1.0, 1.0, 0.0, 0.0, 1.0, 1.0, 0.0, 0.0, 1.0, 1.0, 0.0, 0.0, 1.0, 1.0, 0.0, 0.0, 1.0, 1.0, 0.0, 0.0, 1.0, 1.0, 0.0, 0.0, 1.0, 1.0, 0.0, 0.0, 1.0, 1.0, 0.0, 0.0, 1.0, 1.0, 0.0, 0.0, 1.0, 1.0, 0.0, 0.0, 1.0, 1.0, 0.0, 0.0, 1.0, 1.0, 0.0, 0.0, 1.0, 1.0, 0.0, 0.0, 1.0, 1.0, 0.0, 0.0, 1.0, 1.0, 0.0, 0.0, 1.0, 1.0, 0.0, 0.0, 1.0, 1.0, 0.0, 0.0, 1.0, 1.0, 0.0, 0.0, 1.0, 1.0, 0.0, 0.0, 1.0, 1.0, 0.0, 0.0, 1.0, 1.0, 0.0, 0.0, 1.0, 1.0, 0.0, 0.0, 1.0, 1.0, 0.0, 0.0, 1.0, 1.0, 0.0, 0.0, 1.0, 1.0, 0.0, 0.0, 1.0, 1.0, 0.0, 0.0, 1.0, 1.0, 0.0, 0.0, 1.0, 1.0, 0.0, 0.0, 1.0, 1.0, 0.0, 0.0, 1.0, 1.0, 0.0, 0.0, 1.0, 1.0, 0.0, 0.0, 1.0, 1.0, 0.0, 0.0, 1.0, 1.0, 0.0, 0.0, 1.0, 1.0, 0.0, 0.0, 1.0, 1.0, 0.0, 0.0, 1.0, 1.0, 0.0, 0.0, 1.0, 1.0, 0.0, 0.0, 1.0, 1.0, 0.0, 0.0, 1.0, 1.0, 0.0, 0.0, 1.0, 1.0, 0.0, 0.0, 1.0, 1.0, 0.0, 0.0, 1.0, 1.0, 0.0, 0.0, 1.0, 1.0, 0.0, 0.0, 1.0, 1.0, 0.0, 0.0, 1.0, 1.0, 0.0, 0.0, 1.0, 1.0, 0.0, 0.0, 1.0, 1.0, 0.0, 0.0, 1.0, 1.0, 0.0, 0.0, 1.0, 1.0, 0.0, 0.0, 1.0, 1.0, 0.0, 0.0, 1.0, 1.0, 0.0, 0.0, 1.0, 1.0, 0.0, 0.0, 1.0, 1.0, 0.0, 0.0, 1.0, 1.0, 0.0, 0.0, 1.0, 1.0, 0.0, 0.0, 1.0, 1.0, 0.0, 0.0, 1.0, 1.0, 0.0, 0.0, 1.0, 1.0, 0.0, 0.0, 1.0, 1.0, 0.0, 0.0, 1.0, 1.0, 0.0, 0.0, 1.0, 1.0, 0.0, 0.0, 1.0, 1.0, 0.0, 0.0, 1.0, 1.0, 0.0, 0.0, 1.0, 1.0, 0.0, 0.0, 1.0, 1.0, 0.0, 0.0, 1.0, 1.0, 0.0, 0.0, 1.0, 1.0, 0.0, 0.0, 1.0, 1.0, 0.0, 0.0, 1.0, 1.0, 0.0, 0.0, 1.0, 1.0, 0.0, 0.0, 1.0, 1.0, 0.0, 0.0, 1.0, 1.0, 0.0, 0.0, 1.0, 1.0, 0.0, 0.0, 1.0, 1.0, 0.0, 0.0, 1.0, 1.0, 0.0, 0.0, 1.0, 1.0, 0.0, 0.0, 1.0, 1.0, 0.0, 0.0, 1.0, 1.0, 0.0, 0.0, 1.0, 1.0, 0.0, 0.0, 1.0, 1.0, 0.0, 0.0, 1.0, 1.0, 0.0, 0.0, 1.0, 1.0, 0.0, 0.0, 1.0, 1.0, 0.0, 0.0, 1.0, 1.0, 0.0, 0.0, 1.0, 1.0, 0.0, 0.0, 1.0, 1.0, 0.0, 0.0, 1.0, 1.0, 0.0, 0.0, 1.0, 1.0, 0.0, 0.0, 1.0, 1.0, 0.0, 0.0, 1.0, 1.0, 0.0, 0.0, 1.0, 1.0, 0.0, 0.0, 1.0, 1.0, 0.0, 0.0, 1.0, 1.0, 0.0, 0.0, 1.0, 1.0, 0.0, 0.0, 1.0, 1.0, 0.0, 0.0, 1.0, 1.0, 0.0, 0.0, 1.0, 1.0, 0.0, 0.0, 1.0, 1.0, 0.0, 0.0, 1.0, 1.0, 0.0, 0.0, 1.0, 1.0, 0.0, 0.0, 1.0, 1.0, 0.0, 0.0, 1.0, 1.0, 0.0, 0.0, 1.0, 1.0, 0.0, 0.0, 1.0, 1.0, 0.0, 0.0, 1.0, 1.0, 0.0, 0.0, 1.0, 1.0, 0.0, 0.0, 1.0, 1.0, 0.0, 0.0, 1.0, 1.0, 0.0, 0.0, 1.0, 1.0, 0.0, 0.0, 1.0, 1.0, 0.0, 0.0, 1.0, 1.0, 0.0, 0.0, 1.0, 1.0, 0.0, 0.0, 1.0, 1.0, 0.0, 0.0, 1.0, 1.0, 0.0, 0.0, 1.0, 1.0, 0.0, 0.0, 1.0, 1.0, 0.0, 0.0, 1.0, 1.0, 0.0, 0.0, 1.0, 1.0, 0.0, 0.0, 1.0, 1.0, 0.0, 0.0, 1.0, 1.0, 0.0, 0.0, 1.0, 1.0, 0.0, 0.0, 1.0, 1.0, 0.0, 0.0, 1.0, 1.0, 0.0, 0.0, 1.0, 1.0, 0.0, 0.0, 1.0, 1.0, 0.0, 0.0, 1.0, 1.0, 0.0, 0.0, 1.0, 1.0, 0.0, 0.0, 1.0, 1.0, 0.0, 0.0, 1.0, 1.0, 0.0, 0.0, 1.0, 1.0, 0.0, 0.0, 1.0, 1.0, 0.0, 0.0, 1.0, 1.0, 0.0, 0.0, 1.0, 1.0, 0.0, 0.0, 1.0, 1.0, 0.0, 0.0, 1.0, 1.0, 0.0, 0.0, 1.0, 1.0, 0.0, 0.0, 1.0, 1.0, 0.0, 0.0, 1.0, 1.0, 0.0, 0.0, 1.0, 1.0, 0.0, 0.0, 1.0, 1.0, 0.0, 0.0, 1.0, 1.0, 0.0, 0.0, 1.0, 1.0, 0.0, 0.0, 1.0, 1.0, 0.0, 0.0, 1.0, 1.0, 0.0, 0.0, 1.0, 1.0, 0.0, 0.0, 1.0, 1.0, 0.0, 0.0, 1.0, 1.0, 0.0, 0.0, 1.0, 1.0, 0.0, 0.0, 1.0, 1.0, 0.0, 0.0, 1.0, 1.0, 0.0, 0.0, 1.0, 1.0, 0.0, 0.0, 1.0, 1.0, 0.0, 0.0, 1.0, 1.0, 0.0, 0.0, 1.0, 1.0, 0.0, 0.0, 1.0, 1.0, 0.0, 0.0, 1.0, 1.0, 0.0, 0.0, 1.0, 1.0, 0.0, 0.0, 1.0, 1.0, 0.0, 0.0, 1.0, 1.0, 0.0, 0.0, 1.0, 1.0, 0.0, 0.0, 1.0, 1.0, 0.0, 0.0, 1.0, 1.0, 0.0, 0.0, 1.0, 1.0, 0.0, 0.0, 1.0, 1.0, 0.0, 0.0, 1.0, 1.0, 0.0, 0.0, 1.0, 1.0, 0.0, 0.0, 1.0, 1.0, 0.0, 0.0, 1.0, 1.0, 0.0, 0.0, 1.0, 1.0, 0.0, 0.0, 1.0, 1.0, 0.0, 0.0, 1.0, 1.0, 0.0, 0.0, 1.0, 1.0, 0.0, 0.0, 1.0, 1.0, 0.0, 0.0, 1.0, 1.0, 0.0, 0.0, 1.0, 1.0, 0.0, 0.0, 1.0, 1.0, 0.0, 0.0, 1.0, 1.0, 0.0, 0.0, 1.0, 1.0, 0.0, 0.0, 1.0, 1.0, 0.0, 0.0, 1.0, 1.0, 0.0, 0.0, 1.0, 1.0, 0.0, 0.0, 1.0, 1.0, 0.0, 0.0, 1.0, 1.0, 0.0, 0.0, 1.0, 1.0, 0.0, 0.0, 1.0, 1.0, 0.0, 0.0, 1.0, 1.0, 0.0, 0.0, 1.0, 1.0, 0.0, 0.0, 1.0, 1.0, 0.0, 0.0, 1.0, 1.0, 0.0, 0.0, 1.0, 1.0, 0.0, 0.0, 1.0, 1.0, 0.0, 0.0, 1.0, 1.0, 0.0, 0.0, 1.0, 1.0, 0.0, 0.0, 1.0, 1.0, 0.0, 0.0, 1.0, 1.0, 0.0, 0.0, 1.0, 1.0, 0.0, 0.0, 1.0, 1.0, 0.0, 0.0, 1.0, 1.0, 0.0, 0.0, 1.0, 1.0, 0.0, 0.0, 1.0, 1.0, 0.0, 0.0, 1.0, 1.0, 0.0, 0.0, 1.0, 1.0, 0.0, 0.0, 1.0, 1.0, 0.0, 0.0, 1.0, 1.0, 0.0, 0.0, 1.0, 1.0, 0.0, 0.0, 1.0, 1.0, 0.0, 0.0, 1.0, 1.0, 0.0, 0.0, 1.0, 1.0, 0.0, 0.0, 1.0, 1.0, 0.0, 0.0, 1.0, 1.0, 0.0, 0.0, 1.0, 1.0, 0.0, 0.0, 1.0, 1.0, 0.0, 0.0, 1.0, 1.0, 0.0, 0.0, 1.0, 1.0, 0.0, 0.0, 1.0, 1.0, 0.0, 0.0, 1.0, 1.0, 0.0, 0.0, 1.0, 1.0, 0.0, 0.0, 1.0, 1.0, 0.0, 0.0, 1.0, 1.0, 0.0, 0.0, 1.0, 1.0, 0.0, 0.0, 1.0, 1.0, 0.0, 0.0, 1.0, 1.0, 0.0, 0.0, 1.0, 1.0, 0.0, 0.0, 1.0, 1.0, 0.0, 0.0, 1.0, 1.0, 0.0, 0.0, 1.0, 1.0, 0.0, 0.0, 1.0, 1.0, 0.0, 0.0, 1.0, 1.0, 0.0, 0.0, 1.0, 1.0, 0.0, 0.0, 1.0, 1.0, 0.0, 0.0, 1.0, 1.0, 0.0, 0.0, 1.0, 1.0, 0.0, 0.0, 1.0, 1.0, 0.0, 0.0, 1.0, 1.0, 0.0, 0.0, 1.0, 1.0, 0.0, 0.0, 1.0, 1.0, 0.0, 0.0, 1.0, 1.0, 0.0, 0.0, 1.0, 1.0, 0.0, 0.0, 1.0, 1.0, 0.0, 0.0, 1.0, 1.0, 0.0, 0.0, 1.0, 1.0, 0.0, 0.0, 1.0, 1.0, 0.0, 0.0, 1.0, 1.0, 0.0, 0.0, 1.0, 1.0, 0.0, 0.0, 1.0, 1.0, 0.0, 0.0, 1.0, 1.0, 0.0, 0.0, 1.0, 1.0, 0.0, 0.0, 1.0, 1.0, 0.0, 0.0, 1.0, 1.0, 0.0, 0.0, 1.0, 1.0, 0.0, 0.0, 1.0, 1.0, 0.0, 0.0, 1.0, 1.0, 0.0, 0.0, 1.0, 1.0, 0.0, 0.0, 1.0, 1.0, 0.0, 0.0, 1.0, 1.0, 0.0, 0.0, 1.0, 1.0, 0.0, 0.0, 1.0, 1.0, 0.0, 0.0, 1.0, 1.0, 0.0, 0.0, 1.0, 1.0, 0.0, 0.0, 1.0, 1.0, 0.0, 0.0, 1.0, 1.0, 0.0, 0.0, 1.0, 1.0, 0.0, 0.0, 1.0, 1.0, 0.0, 0.0, 1.0, 1.0, 0.0, 0.0, 1.0, 1.0, 0.0, 0.0, 1.0, 1.0, 0.0, 0.0, 1.0, 1.0, 0.0, 0.0, 1.0, 1.0, 0.0, 0.0, 1.0, 1.0, 0.0, 0.0, 1.0, 1.0, 0.0, 0.0, 1.0, 1.0, 0.0, 0.0, 1.0, 1.0, 0.0, 0.0, 1.0, 1.0, 0.0, 0.0, 1.0, 1.0, 0.0, 0.0, 1.0, 1.0, 0.0, 0.0, 1.0, 1.0, 0.0, 0.0, 1.0, 1.0, 0.0, 0.0, 1.0, 1.0, 0.0, 0.0, 1.0, 1.0, 0.0, 0.0, 1.0, 1.0, 0.0, 0.0, 1.0, 1.0, 0.0, 0.0, 1.0, 1.0, 0.0, 0.0, 1.0, 1.0, 0.0, 0.0, 1.0, 1.0, 0.0, 0.0, 1.0, 1.0, 0.0, 0.0, 1.0, 1.0, 0.0, 0.0, 1.0, 1.0, 0.0, 0.0, 1.0, 1.0, 0.0, 0.0, 1.0, 1.0, 0.0, 0.0, 1.0, 1.0, 0.0, 0.0, 1.0, 1.0, 0.0, 0.0, 1.0, 1.0, 0.0, 0.0, 1.0, 1.0, 0.0, 0.0, 1.0, 1.0, 0.0, 0.0, 1.0, 1.0, 0.0, 0.0, 1.0, 1.0, 0.0, 0.0, 1.0, 1.0, 0.0, 0.0, 1.0, 1.0, 0.0, 0.0, 1.0, 1.0, 0.0, 0.0, 1.0, 1.0, 0.0, 0.0, 1.0, 1.0, 0.0, 0.0, 1.0, 1.0, 0.0, 0.0, 1.0, 1.0, 0.0, 0.0, 1.0, 1.0, 0.0, 0.0, 1.0, 1.0, 0.0, 0.0, 1.0, 1.0, 0.0, 0.0, 1.0, 1.0, 0.0, 0.0, 1.0, 1.0, 0.0, 0.0, 1.0, 1.0, 0.0, 0.0, 1.0, 1.0, 0.0, 0.0, 1.0, 1.0, 0.0, 0.0, 1.0, 1.0, 0.0, 0.0, 1.0, 1.0, 0.0, 0.0, 1.0, 1.0, 0.0, 0.0, 1.0, 1.0, 0.0, 0.0, 1.0, 1.0, 0.0, 0.0, 1.0, 1.0, 0.0, 0.0, 1.0, 1.0, 0.0, 0.0, 1.0, 1.0, 0.0, 0.0, 1.0, 1.0, 0.0, 0.0, 1.0, 1.0, 0.0, 0.0, 1.0, 1.0, 0.0, 0.0, 1.0, 1.0, 0.0, 0.0, 1.0, 1.0, 0.0, 0.0, 1.0, 1.0, 0.0, 0.0, 1.0, 1.0, 0.0, 0.0, 1.0, 1.0, 0.0, 0.0, 1.0, 1.0, 0.0, 0.0, 1.0, 1.0, 0.0, 0.0, 1.0, 1.0, 0.0, 0.0, 1.0, 1.0, 0.0, 0.0, 1.0, 1.0, 0.0, 0.0, 1.0, 1.0, 0.0, 0.0, 1.0, 1.0, 0.0, 0.0, 1.0, 1.0, 0.0, 0.0, 1.0, 1.0, 0.0, 0.0, 1.0, 1.0, 0.0, 0.0, 1.0, 1.0, 0.0, 0.0, 1.0, 1.0, 0.0, 0.0, 1.0, 1.0, 0.0, 0.0, 1.0, 1.0, 0.0, 0.0, 1.0, 1.0, 0.0, 0.0, 1.0, 1.0, 0.0, 0.0, 1.0, 1.0, 0.0, 0.0, 1.0, 1.0, 0.0, 0.0, 1.0, 1.0, 0.0, 0.0, 1.0, 1.0, 0.0, 0.0, 1.0, 1.0, 0.0, 0.0, 1.0, 1.0, 0.0, 0.0, 1.0, 1.0, 0.0, 0.0, 1.0, 1.0, 0.0, 0.0, 1.0, 1.0, 0.0, 0.0, 1.0, 1.0, 0.0, 0.0, 1.0, 1.0, 0.0, 0.0, 1.0, 1.0, 0.0, 0.0, 1.0, 1.0, 0.0, 0.0, 1.0, 1.0, 0.0, 0.0, 1.0, 1.0, 0.0, 0.0, 1.0, 1.0, 0.0, 0.0, 1.0, 1.0, 0.0, 0.0, 1.0, 1.0, 0.0, 0.0, 1.0, 1.0, 0.0, 0.0, 1.0, 1.0, 0.0, 0.0, 1.0, 1.0, 0.0, 0.0, 1.0, 1.0, 0.0, 0.0, 1.0, 1.0, 0.0, 0.0, 1.0, 1.0, 0.0, 0.0, 1.0, 1.0, 0.0, 0.0, 1.0, 1.0, 0.0, 0.0, 1.0, 1.0, 0.0, 0.0, 1.0, 1.0, 0.0, 0.0, 1.0, 1.0, 0.0, 0.0, 1.0, 1.0, 0.0, 0.0, 1.0, 1.0, 0.0, 0.0, 1.0, 1.0, 0.0, 0.0, 1.0, 1.0, 0.0, 0.0, 1.0, 1.0, 0.0, 0.0, 1.0, 1.0, 0.0, 0.0, 1.0, 1.0, 0.0, 0.0, 1.0, 1.0, 0.0, 0.0, 1.0, 1.0, 0.0, 0.0, 1.0, 1.0, 0.0, 0.0, 1.0, 1.0, 0.0, 0.0, 1.0, 1.0, 0.0, 0.0, 1.0, 1.0, 0.0, 0.0, 1.0, 1.0, 0.0, 0.0, 1.0, 1.0, 0.0, 0.0, 1.0, 1.0, 0.0, 0.0, 1.0, 1.0, 0.0, 0.0, 1.0, 1.0, 0.0, 0.0, 1.0, 1.0, 0.0, 0.0, 1.0, 1.0, 0.0, 0.0, 1.0, 1.0, 0.0, 0.0, 1.0, 1.0, 0.0, 0.0, 1.0, 1.0, 0.0, 0.0, 1.0, 1.0, 0.0, 0.0, 1.0, 1.0, 0.0, 0.0, 1.0, 1.0, 0.0, 0.0, 1.0, 1.0, 0.0, 0.0, 1.0, 1.0, 0.0, 0.0, 1.0, 1.0, 0.0, 0.0, 1.0, 1.0, 0.0, 0.0, 1.0, 1.0, 0.0, 0.0, 1.0, 1.0, 0.0, 0.0, 1.0, 1.0, 0.0, 0.0, 1.0, 1.0, 0.0, 0.0, 1.0, 1.0, 0.0, 0.0, 1.0, 1.0, 0.0, 0.0, 1.0, 1.0, 0.0, 0.0, 1.0, 1.0, 0.0, 0.0, 1.0, 1.0, 0.0, 0.0, 1.0, 1.0, 0.0, 0.0, 1.0, 1.0, 0.0, 0.0, 1.0, 1.0, 0.0, 0.0, 1.0, 1.0, 0.0, 0.0, 1.0, 1.0, 0.0, 0.0, 1.0, 1.0, 0.0, 0.0, 1.0, 1.0, 0.0, 0.0, 1.0, 1.0, 0.0, 0.0, 1.0, 1.0, 0.0, 0.0, 1.0, 1.0, 0.0, 0.0, 1.0, 1.0, 0.0, 0.0, 1.0, 1.0, 0.0, 0.0, 1.0, 1.0, 0.0, 0.0, 1.0, 1.0, 0.0, 0.0, 1.0, 1.0, 0.0, 0.0, 1.0, 1.0, 0.0, 0.0, 1.0, 1.0, 0.0, 0.0, 1.0, 1.0, 0.0, 0.0, 1.0, 1.0, 0.0, 0.0, 1.0, 1.0, 0.0, 0.0, 1.0, 1.0, 0.0, 0.0, 1.0, 1.0, 0.0, 0.0, 1.0, 1.0, 0.0, 0.0, 1.0, 1.0, 0.0, 0.0, 1.0, 1.0, 0.0, 0.0, 1.0, 1.0, 0.0, 0.0, 1.0, 1.0, 0.0, 0.0, 1.0, 1.0, 0.0, 0.0, 1.0, 1.0, 0.0, 0.0, 1.0, 1.0, 0.0, 0.0, 1.0, 1.0, 0.0, 0.0, 1.0, 1.0, 0.0, 0.0, 1.0, 1.0, 0.0, 0.0, 1.0, 1.0, 0.0, 0.0, 1.0, 1.0, 0.0, 0.0, 1.0, 1.0, 0.0, 0.0, 1.0, 1.0, 0.0, 0.0, 1.0, 1.0, 0.0, 0.0, 1.0, 1.0, 0.0, 0.0, 1.0, 1.0, 0.0, 0.0, 1.0, 1.0, 0.0, 0.0, 1.0, 1.0, 0.0, 0.0, 1.0, 1.0, 0.0, 0.0, 1.0, 1.0, 0.0, 0.0, 1.0, 1.0, 0.0, 0.0, 1.0, 1.0, 0.0, 0.0, 1.0, 1.0, 0.0, 0.0, 1.0, 1.0, 0.0, 0.0, 1.0, 1.0, 0.0, 0.0, 1.0, 1.0, 0.0, 0.0, 1.0, 1.0, 0.0, 0.0, 1.0, 1.0, 0.0, 0.0, 1.0, 1.0, 0.0, 0.0, 1.0, 1.0, 0.0, 0.0, 1.0, 1.0, 0.0, 0.0, 1.0, 1.0, 0.0, 0.0, 1.0, 1.0, 0.0, 0.0, 1.0, 1.0, 0.0, 0.0, 1.0, 1.0, 0.0, 0.0, 1.0, 1.0, 0.0, 0.0, 1.0, 1.0, 0.0, 0.0, 1.0, 1.0, 0.0, 0.0, 1.0, 1.0, 0.0, 0.0, 1.0, 1.0, 0.0, 0.0, 1.0, 1.0, 0.0, 0.0, 1.0, 1.0, 0.0, 0.0, 1.0, 1.0, 0.0, 0.0, 1.0, 1.0, 0.0, 0.0, 1.0, 1.0, 0.0, 0.0, 1.0, 1.0, 0.0, 0.0, 1.0, 1.0, 0.0, 0.0, 1.0, 1.0, 0.0, 0.0, 1.0, 1.0, 0.0, 0.0, 1.0, 1.0, 0.0, 0.0, 1.0, 1.0, 0.0, 0.0, 1.0, 1.0, 0.0, 0.0, 1.0, 1.0, 0.0, 0.0, 1.0, 1.0, 0.0, 0.0, 1.0, 1.0, 0.0, 0.0, 1.0, 1.0, 0.0, 0.0, 1.0, 1.0, 0.0, 0.0, 1.0, 1.0, 0.0, 0.0, 1.0, 1.0, 0.0, 0.0, 1.0, 1.0, 0.0, 0.0, 1.0, 1.0, 0.0, 0.0, 1.0, 1.0, 0.0, 0.0, 1.0, 1.0, 0.0, 0.0, 1.0, 1.0, 0.0, 0.0, 1.0, 1.0, 0.0, 0.0, 1.0, 1.0, 0.0, 0.0, 1.0, 1.0, 0.0, 0.0, 1.0, 1.0, 0.0, 0.0, 1.0, 1.0, 0.0, 0.0, 1.0, 1.0, 0.0, 0.0, 1.0, 1.0, 0.0, 0.0, 1.0, 1.0, 0.0, 0.0, 1.0, 1.0, 0.0, 0.0, 1.0, 1.0, 0.0, 0.0, 1.0, 1.0, 0.0, 0.0, 1.0, 1.0, 0.0, 0.0, 1.0, 1.0, 0.0, 0.0, 1.0, 1.0, 0.0, 0.0, 1.0, 1.0, 0.0, 0.0, 1.0, 1.0, 0.0, 0.0, 1.0, 1.0, 0.0, 0.0, 1.0, 1.0, 0.0, 0.0, 1.0, 1.0, 0.0, 0.0, 1.0, 1.0, 0.0, 0.0, 1.0, 1.0, 0.0, 0.0, 1.0, 1.0, 0.0, 0.0, 1.0, 1.0, 0.0, 0.0, 1.0, 1.0, 0.0, 0.0, 1.0, 1.0, 0.0, 0.0, 1.0, 1.0, 0.0, 0.0, 1.0, 1.0, 0.0, 0.0, 1.0, 1.0, 0.0, 0.0, 1.0, 1.0, 0.0, 0.0, 1.0, 1.0, 0.0, 0.0, 1.0, 1.0, 0.0, 0.0, 1.0, 1.0, 0.0, 0.0, 1.0])
me_sm_env_nature_cave_floor_dmg_02_md_001.materials.append(mat_mi_env_nature_cave_cavefloor)
me_sm_env_nature_cave_floor_dmg_02_md_001.use_remesh_fix_poles = True
me_sm_env_nature_cave_floor_dmg_02_md_001.use_remesh_preserve_attributes = False
me_sm_env_nature_cave_floor_dmg_02_md_001.update()

# ---- objects
ob_sm_env_nature_cave_floor_dmg_02_mo = bpy.data.objects.new('SM_ENV_NATURE_Cave_Floor_Dmg_02.mo', me_sm_env_nature_cave_floor_dmg_02_md_001)

# ---- transforms, parenting, visibility, modifiers, constraints
ob_sm_env_nature_cave_floor_dmg_02_mo.location = (0.0, 0.0, 0.0)

# ---- collection membership
scene.collection.objects.link(ob_sm_env_nature_cave_floor_dmg_02_mo)

# ---- scene / render settings (as saved in the file)
scene.frame_start = 1; scene.frame_end = 250; scene.frame_set(1)
scene.render.engine = 'BLENDER_EEVEE_NEXT'
scene.cycles.sampling_pattern = 'TABULATED_SOBOL'
scene.cycles.use_light_tree = False
scene.view_settings.view_transform = 'Filmic'
bpy.context.view_layer.update()

# ---- added for rendering (the .blend has no active camera and no usable light): camera, sun
cam_auto = bpy.data.cameras.new('AutoCamera')
cam_auto.lens = 50.0
cam_auto.sensor_width = 36.0
cam_auto.clip_end = 1000.0
ob_auto_camera = bpy.data.objects.new('AutoCamera', cam_auto)
scene.collection.objects.link(ob_auto_camera)
ob_auto_camera.location = (6.48073, -7.77687, 5.22167)
ob_auto_camera.rotation_euler = (1.09748, -7.21219e-08, 0.694738)
scene.camera = ob_auto_camera
light_auto_sun = bpy.data.lights.new('AutoSun', 'SUN')
light_auto_sun.energy = 3.0
light_auto_sun.angle = 0.0523599
ob_auto_sun = bpy.data.objects.new('AutoSun', light_auto_sun)
scene.collection.objects.link(ob_auto_sun)
ob_auto_sun.rotation_euler = (0.872665, 0.174533, 0.523599)
bpy.context.view_layer.update()
